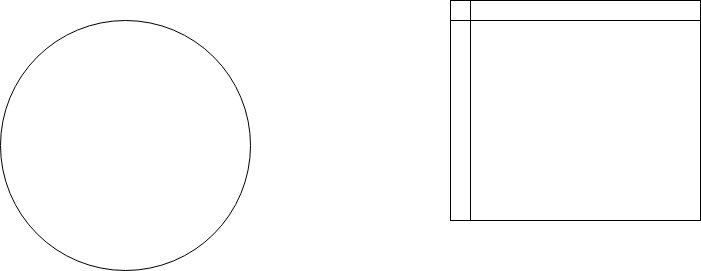

The diagram above was exported from draw.io. Its source (the exported page's mxGraphModel, read from the mxfile embedded in the PNG):
<mxGraphModel dx="1042" dy="547" grid="1" gridSize="10" guides="1" tooltips="1" connect="1" arrows="1" fold="1" page="1" pageScale="1" pageWidth="850" pageHeight="1100" math="0" shadow="0">
  <root>
    <mxCell id="0" />
    <mxCell id="1" parent="0" />
    <mxCell id="Zel-WhgeK-tFTUHbyGfO-1" value="" style="ellipse;whiteSpace=wrap;html=1;aspect=fixed;" parent="1" vertex="1">
      <mxGeometry x="80" y="70" width="250" height="250" as="geometry" />
    </mxCell>
    <mxCell id="Zel-WhgeK-tFTUHbyGfO-2" value="" style="shape=internalStorage;whiteSpace=wrap;html=1;backgroundOutline=1;" parent="1" vertex="1">
      <mxGeometry x="530" y="50" width="250" height="220" as="geometry" />
    </mxCell>
  </root>
</mxGraphModel>